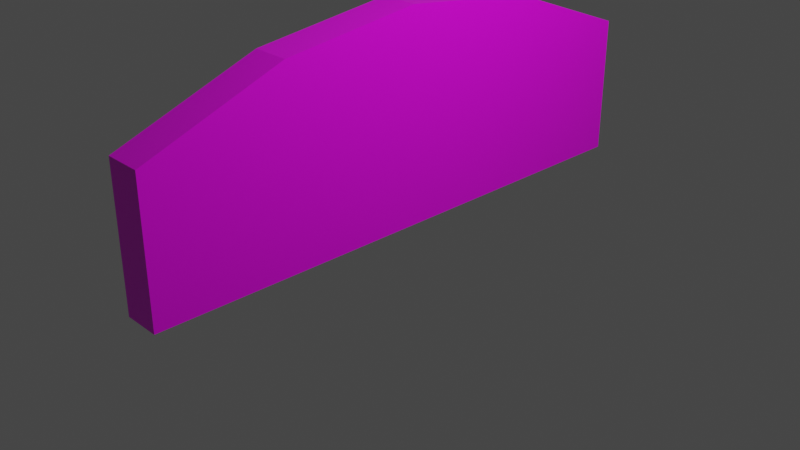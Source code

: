 # Source: retail-sign-yellow.blend  (saved by Blender 2.82.7; exported with 4.5.12 LTS)
import bpy
from mathutils import Matrix  # noqa: F401  (used for matrix-valued properties, if any)

bpy.ops.wm.read_factory_settings(use_empty=True)
scene = bpy.context.scene
scene.name = 'Scene'

# ---- collections
col_collection = bpy.data.collections.new('Collection'); scene.collection.children.link(col_collection)

# ---- images (referenced by path relative to the original .blend; pixels are not part of the script)
import os
ASSET_DIR = os.environ.get("B2B_ASSET_DIR", "")  # directory of the original .blend (textures are referenced by path, not embedded)
HERE = os.path.dirname(os.path.abspath(__file__))  # packed textures are extracted next to this script under _unpacked/

def load_image(name, relpath, width, height, colorspace="sRGB"):
    """Load a texture the original file referenced (path relative to the .blend, or extracted next to this script)."""
    p = next((c for c in (os.path.join(HERE, relpath), os.path.join(ASSET_DIR, relpath)) if relpath and os.path.exists(c)), "")
    if p:
        img = bpy.data.images.load(p, check_existing=True)
        img.name = name
    else:  # same state as the original file: an image datablock whose file is absent (Cycles renders it pink)
        img = bpy.data.images.new(name, width, height)
        img.source = "FILE"
        img.filepath = "//" + (relpath or name)
    img.colorspace_settings.name = colorspace
    return img
img_palette_png = load_image('palette.png', 'palette.png', 1024, 1024, 'sRGB')

# ---- materials (node trees are filled in below, after node groups)
mat_material = bpy.data.materials.new('Material')
mat_material.alpha_threshold = 0.0
mat_material.use_transparent_shadow = False
mat_material.line_color = (0.0, 0.0, 0.0, 1.0)

# ---- material node trees
mat_material.use_nodes = True; mat_material.node_tree.nodes.clear()
_N = mat_material.node_tree.nodes; _L = mat_material.node_tree.links
n0 = _N.new('ShaderNodeOutputMaterial'); n0.name = 'Material Output'; n0.location = (300, 300)
n1 = _N.new('ShaderNodeBsdfPrincipled'); n1.name = 'Principled BSDF'; n1.location = (10, 300)
n1.distribution = 'GGX'
n1.subsurface_method = 'BURLEY'
n1.inputs[2].default_value = 0.4
n1.inputs[3].default_value = 1.45
n1.inputs[27].default_value = (0.0, 0.0, 0.0, 1.0)
n1.inputs[28].default_value = 1.0
n2 = _N.new('ShaderNodeTexImage'); n2.name = 'Image Texture'; n2.location = (-280, 280)
n2.image = img_palette_png
_L.new(n1.outputs[0], n0.inputs[0])
_L.new(n2.outputs[0], n1.inputs[0])
n0.is_active_output = True

# ---- world
world_world = bpy.data.worlds.new('World'); scene.world = world_world
world_world.use_nodes = True; world_world.node_tree.nodes.clear()
_N = world_world.node_tree.nodes; _L = world_world.node_tree.links
n0 = _N.new('ShaderNodeOutputWorld'); n0.name = 'World Output'; n0.location = (300, 300)
n1 = _N.new('ShaderNodeBackground'); n1.name = 'Background'; n1.location = (10, 300)
n1.inputs[0].default_value = (0.05088, 0.05088, 0.05088, 1.0)
_L.new(n1.outputs[0], n0.inputs[0])
n0.is_active_output = True
world_world.color = (0.05088, 0.05088, 0.05088)
world_world.use_sun_shadow = False
world_world.sun_shadow_jitter_overblur = 0.0

# ---- cameras
cam_camera = bpy.data.cameras.new('Camera')
cam_camera.clip_end = 100.0
cam_camera.ortho_scale = 7.314

# ---- lights
light_light = bpy.data.lights.new('Light', 'POINT')
light_light.transmission_factor = 0.0
light_light.energy = 1000.0
light_light.shadow_soft_size = 0.1
light_light.shadow_maximum_resolution = 0.006
light_light.use_absolute_resolution = True

# ---- meshes
me_cube = bpy.data.meshes.new('Cube')
me_cube.from_pydata([(1.0, 1.0, 1.0), (1.0, 1.0, -1.0), (1.0, -1.0, 1.0), (1.0, -1.0, -1.0), (-1.0, 1.0, 1.0), (-1.0, 1.0, -1.0), (-1.0, -1.0, 1.0), (-1.0, -1.0, -1.0), (1.0, 1.0, 1.0), (1.0, 1.0, -1.0), (1.0, -1.0, 1.0), (1.0, -1.0, -1.0), (1.0, 0.0, 2.0), (1.0, -0.5, 1.75), (1.0, 0.5, 1.75), (-1.0, 0.0, -1.0), (1.0, 0.0, 2.0), (-1.0, 0.0, 2.0), (-1.0, 0.5, 1.75), (-1.0, 0.5, -1.0), (1.0, 0.5, 1.75), (-1.0, -0.5, -1.0), (1.0, -0.5, 1.75), (-1.0, -0.5, 1.75), (1.0, 1.0, 0.0), (1.0, -1.0, 0.0)], [], [(22, 23, 6, 10), (11, 10, 6, 7), (19, 18, 4, 5), (5, 4, 0, 9), (21, 23, 17, 15), (20, 18, 17, 16), (0, 4, 18, 20), (11, 7, 21, 15, 19, 5, 9), (15, 17, 18, 19), (7, 6, 23, 21), (16, 17, 23, 22), (12, 13, 2, 25, 3, 1, 24, 8, 14)])
_uv = me_cube.uv_layers.new(name='UVMap')
_uv.uv.foreach_set('vector', [0.1406, 0.9219, 0.1406, 0.9219, 0.1406, 0.9219, 0.1406, 0.9219, 0.1406, 0.9219, 0.1406, 0.9219, 0.1406, 0.9219, 0.1406, 0.9219, 0.1406, 0.9219, 0.1406, 0.9219, 0.1406, 0.9219, 0.1406, 0.9219, 0.1406, 0.9219, 0.1406, 0.9219, 0.1406, 0.9219, 0.1406, 0.9219, 0.1406, 0.9219, 0.1406, 0.9219, 0.1406, 0.9219, 0.1406, 0.9219, 0.1406, 0.9219, 0.1406, 0.9219, 0.1406, 0.9219, 0.1406, 0.9219, 0.1406, 0.9219, 0.1406, 0.9219, 0.1406, 0.9219, 0.1406, 0.9219, 0.1406, 0.9219, 0.1406, 0.9219, 0.1406, 0.9219, 0.1406, 0.9219, 0.1406, 0.9219, 0.1406, 0.9219, 0.1406, 0.9219, 0.1406, 0.9219, 0.1406, 0.9219, 0.1406, 0.9219, 0.1406, 0.9219, 0.1406, 0.9219, 0.1406, 0.9219, 0.1406, 0.9219, 0.1406, 0.9219, 0.1406, 0.9219, 0.1406, 0.9219, 0.1406, 0.9219, 0.1406, 0.9219, 0.07031, 0.7578, 0.07031, 0.7578, 0.07031, 0.7578, 0.07031, 0.7578, 0.07031, 0.7578, 0.07031, 0.7578, 0.07031, 0.7578, 0.07031, 0.7578, 0.07031, 0.7578])
me_cube.materials.append(mat_material)
me_cube.use_remesh_preserve_volume = False
me_cube.use_remesh_preserve_attributes = False
me_cube.use_mirror_vertex_groups = False
me_cube.update()

# ---- objects
ob_cube = bpy.data.objects.new('Cube', me_cube)
ob_light = bpy.data.objects.new('Light', light_light)
ob_camera = bpy.data.objects.new('Camera', cam_camera)

# ---- transforms, parenting, visibility, modifiers, constraints
ob_cube.location = (0.0, 0.0, 0.75)
ob_cube.rotation_euler = (0.0, 0.0, 3.142)
ob_cube.scale = (0.2, 3.0, 0.75)
ob_cube.lock_rotations_4d = False
ob_cube.empty_display_type = 'ARROWS'
ob_cube.lineart.crease_threshold = 0.0
ob_light.location = (4.076, 1.005, 5.904)
ob_light.rotation_euler = (0.6503, 0.05522, 1.866)
ob_light.lock_rotations_4d = False
ob_light.empty_display_type = 'ARROWS'
ob_light.color = (0.0, 0.0, 0.0, 0.0)
ob_light.lineart.crease_threshold = 0.0
ob_camera.location = (7.359, -6.926, 4.958)
ob_camera.rotation_euler = (1.109, 0.0, 0.8149)
ob_camera.lock_rotations_4d = False
ob_camera.empty_display_type = 'ARROWS'
ob_camera.color = (0.0, 0.0, 0.0, 0.0)
ob_camera.display_type = 'WIRE'
ob_camera.lineart.crease_threshold = 0.0

# ---- collection membership
col_collection.objects.link(ob_cube)
col_collection.objects.link(ob_light)
col_collection.objects.link(ob_camera)

# ---- scene / render settings (as saved in the file)
scene.camera = ob_camera
scene.frame_start = 1; scene.frame_end = 250; scene.frame_set(1)
scene.render.engine = 'BLENDER_EEVEE_NEXT'
scene.cycles.use_denoising = False
scene.cycles.samples = 128
scene.cycles.sampling_pattern = 'TABULATED_SOBOL'
scene.cycles.use_adaptive_sampling = False
scene.cycles.use_light_tree = False
scene.view_settings.view_transform = 'Filmic'
bpy.context.view_layer.update()
